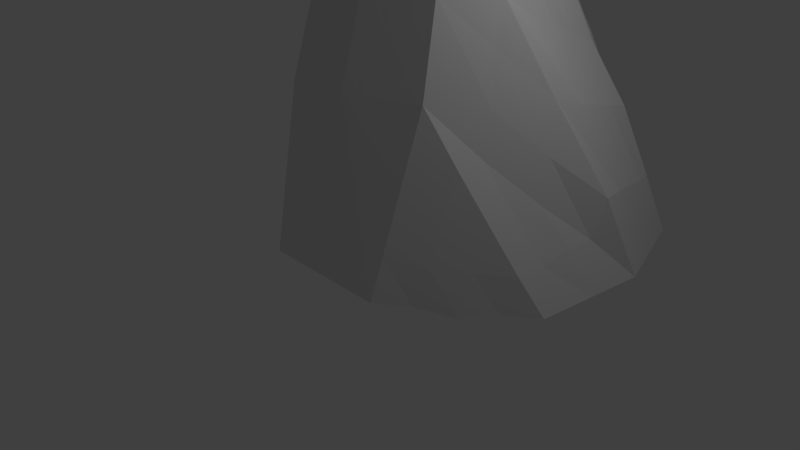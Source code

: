 # Source: rocktest1.blend  (saved by Blender 2.57.1; exported with 4.5.12 LTS)
import bpy
from mathutils import Matrix  # noqa: F401  (used for matrix-valued properties, if any)

bpy.ops.wm.read_factory_settings(use_empty=True)
scene = bpy.context.scene
scene.name = 'Scene'

# ---- collections
col_collection_1 = bpy.data.collections.new('Collection 1'); scene.collection.children.link(col_collection_1)

# ---- materials (node trees are filled in below, after node groups)
mat_material = bpy.data.materials.new('Material')
mat_material.alpha_threshold = 0.0
mat_material.use_transparent_shadow = False
mat_material.roughness = 0.5
mat_material.line_color = (0.0, 0.0, 0.0, 1.0)

# ---- material node trees

# ---- world
world_world = bpy.data.worlds.new('World'); scene.world = world_world
world_world.color = (0.05088, 0.05088, 0.05088)
world_world.use_sun_shadow = False
world_world.sun_shadow_jitter_overblur = 0.0
world_world.cycles.sampling_method = 'MANUAL'
world_world.cycles.sample_map_resolution = 256

# ---- cameras
cam_camera = bpy.data.cameras.new('Camera')
cam_camera.clip_end = 100.0
cam_camera.lens = 35.0
cam_camera.ortho_scale = 7.314
cam_camera.dof.focus_distance = 0.0
cam_camera.dof.aperture_fstop = 128.0

# ---- lights
light_lamp = bpy.data.lights.new('Lamp', 'POINT')
light_lamp.transmission_factor = 0.0
light_lamp.cutoff_distance = 30.0
light_lamp.energy = 100.0
light_lamp.shadow_buffer_clip_start = 1.001
light_lamp.shadow_soft_size = 1.0
light_lamp.shadow_maximum_resolution = 0.006
light_lamp.use_absolute_resolution = True
light_lamp.cycles.use_multiple_importance_sampling = False

# ---- meshes
me_cube = bpy.data.meshes.new('Cube')
me_cube.from_pydata([(2.717, 0.3827, -0.07458), (1.0, -1.0, 0.0), (-1.0, -1.0, 0.0), (-2.0, 0.0, 0.0), (3.0, 2.0, 0.0), (1.082, 0.3669, 4.932), (-1.046, 0.4161, 4.836), (-3.0, 2.0, 0.0), (1.256, -0.3149, 2.534), (-1.222, -0.3547, 2.376), (-5.364e-07, 0.2553, 4.932), (-2.682e-07, -0.5175, 2.466), (-0.04341, 1.86, 4.715), (-2.674, 3.426, 0.06086), (-1.171, 2.288, 4.207), (1.218, 2.334, 3.839), (2.587, 3.426, 0.06086), (0.8333, 3.779, 2.545), (0.1841, 4.958, 1.52), (1.229, 4.68, 0.03962), (-0.9225, 3.842, 2.559), (-1.834, 4.529, 0.03962), (-0.401, 4.9, 0.06877), (0.665, 5.18, 0.06877), (-0.132, 5.317, 0.5722), (1.916, -0.3129, -0.1335), (0.3584, 0.1913, -0.03729), (2.858, 1.191, -0.03729), (-1.5, -0.5, 0.0), (-2.5, 1.0, 0.0), (2.052, 1.183, 2.466), (0.0, 2.0, 0.0), (-2.057, 1.238, 2.427), (1.128, -0.6574, 1.267), (1.128, 0.02601, 3.733), (-1.111, -0.6773, 1.188), (-1.111, 0.006113, 3.654), (0.5, 0.3111, 4.932), (-0.5, 0.3111, 4.932), (2.045, 0.02971, 1.133), (2.238, 0.8384, 1.171), (-4.023e-07, -0.1311, 3.699), (0.6281, -0.4162, 2.5), (-0.6109, -0.4361, 2.421), (-2.168, 0.8772, 1.149), (-1.611, -0.1773, 1.188), (-0.0217, 1.058, 4.734), (-0.6072, 2.074, 4.461), (-1.086, 1.327, 4.659), (1.154, 1.354, 4.319), (0.6319, 2.1, 4.299), (-1.992, 2.857, 2.045), (-2.837, 2.713, 0.03043), (-0.04341, 3.426, 0.06086), (2.793, 2.713, 0.03043), (2.018, 2.876, 1.983), (-0.003776, 2.318, 4.219), (1.853, 3.59, 1.235), (-0.1199, 3.044, 3.505), (1.07, 3.06, 3.125), (0.5087, 4.317, 2.032), (-0.3692, 4.4, 2.039), (-1.047, 3.013, 3.472), (1.908, 4.053, 0.05024), (0.7064, 4.847, 0.7796), (-2.289, 3.978, 0.05024), (-0.3383, 4.604, 0.03962), (-1.414, 4.237, 1.299), (-1.153, 4.714, 0.05419), (0.132, 5.04, 0.06877), (0.9469, 4.93, 0.05419), (0.2665, 5.329, 0.3205), (0.02606, 5.189, 1.046), (-0.2665, 5.196, 0.3205), (-0.5272, 4.631, 1.566), (-1.019, 4.923, 0.3059), (0.0, -1.0, 0.0), (-0.5, -0.7587, 1.233), (0.5, -0.7587, 1.233), (0.1792, 1.096, -0.01864), (0.5641, -0.05254, 3.716), (-0.5554, -0.06248, 3.676), (-0.5536, 1.193, 4.785), (0.5056, 1.202, 4.594), (-2.088, 2.075, 2.217), (-0.0217, 2.713, 0.03043), (2.105, 2.029, 2.208), (-0.269, 3.768, 2.663), (1.21, 4.174, 1.008), (-0.1908, 4.015, 0.05024), (-1.737, 3.496, 1.672), (-0.1031, 4.822, 0.05419), (0.4865, 5.088, 0.5501), (0.1792, -0.4043, -0.01864), (2.288, 0.03701, -0.05593), (1.429, -0.6543, -0.01864), (1.538, 0.287, -0.05593), (-0.8208, 0.09567, -0.01864), (2.788, 0.787, -0.05593), (2.929, 1.596, -0.01864), (-1.25, -0.75, 0.0), (-1.75, -0.25, 0.0), (-2.25, 0.5, 0.0), (-2.75, 1.5, 0.0), (2.692, 1.59, 1.199), (1.5, 0.7752, 3.699), (1.5, 2.0, 0.0), (-1.5, 2.0, 0.0), (-1.557, 0.8297, 3.66), (-2.557, 1.646, 1.194), (1.064, -0.8287, 0.6335), (1.192, -0.4862, 1.9), (1.064, 0.1964, 4.333), (1.192, -0.1444, 3.133), (-1.055, -0.8387, 0.5939), (-1.166, -0.516, 1.782), (-1.055, 0.1865, 4.293), (-1.166, -0.1743, 3.015), (0.8323, 0.339, 4.932), (0.25, 0.2832, 4.932), (-0.7961, 0.3882, 4.836), (-0.25, 0.2832, 4.932), (2.41, 0.2041, 0.4813), (1.679, -0.1447, 1.786), (2.616, 1.421, 0.6335), (1.75, 0.2596, 1.804), (-4.694e-07, 0.06212, 4.316), (-3.353e-07, -0.3243, 3.083), (0.9422, -0.3655, 2.517), (0.3141, -0.4668, 2.483), (-0.9163, -0.3954, 2.398), (-0.3054, -0.4768, 2.443), (-2.555, 1.411, 0.5939), (-1.724, 0.2885, 1.743), (-1.805, -0.08866, 0.5939), (-1.416, -0.266, 1.782), (-0.01085, 0.6565, 4.833), (-0.03256, 1.459, 4.814), (-0.3253, 1.967, 4.588), (-0.8892, 2.181, 4.334), (-1.043, 0.8471, 4.706), (-1.128, 1.808, 4.433), (1.016, 0.857, 4.692), (1.202, 1.844, 4.079), (0.2339, 1.977, 4.574), (0.941, 2.217, 3.98), (-2.367, 3.142, 1.053), (-1.616, 2.573, 3.215), (-2.918, 2.357, 0.01521), (-2.755, 3.07, 0.04564), (-1.359, 3.426, 0.06086), (1.272, 3.426, 0.06086), (2.897, 2.357, 0.01521), (2.69, 3.07, 0.04564), (1.567, 2.609, 2.861), (2.349, 3.139, 0.9714), (-0.563, 2.309, 4.233), (0.6591, 2.324, 3.853), (2.151, 3.503, 0.6484), (1.274, 3.679, 1.891), (-0.621, 2.671, 3.876), (0.3322, 3.406, 2.916), (1.16, 2.697, 3.482), (1.012, 3.423, 2.768), (0.671, 4.048, 2.289), (0.3464, 4.689, 1.776), (-0.09258, 4.679, 1.779), (-0.6459, 4.121, 2.299), (-1.109, 2.651, 3.839), (-0.9847, 3.376, 3.105), (2.247, 3.74, 0.05555), (1.568, 4.367, 0.04493), (0.4452, 4.994, 1.15), (0.9676, 4.804, 0.4096), (-2.482, 3.702, 0.05555), (-2.097, 4.253, 0.04493), (0.4452, 4.642, 0.03962), (-1.122, 4.567, 0.03962), (-1.168, 4.039, 1.929), (-1.66, 4.331, 0.6695), (-1.529, 4.622, 0.04691), (-0.7771, 4.807, 0.06148), (-0.1345, 4.97, 0.06877), (0.3985, 5.11, 0.06877), (1.088, 4.805, 0.04691), (0.8059, 5.055, 0.06148), (0.4658, 5.295, 0.1946), (0.06729, 5.363, 0.4463), (0.1051, 5.073, 1.283), (-0.05295, 5.304, 0.8091), (-0.3337, 5.092, 0.1946), (-0.1992, 5.213, 0.4463), (-0.7249, 4.236, 2.062), (-0.3296, 5.025, 1.069), (-1.462, 4.726, 0.1728), (-0.5753, 5.208, 0.4391), (0.5, -1.0, 0.0), (-0.5, -1.0, 0.0), (-0.75, -0.8794, 0.6165), (-0.25, -0.6381, 1.85), (0.75, -0.8794, 0.6165), (0.25, -0.6381, 1.85), (0.2688, 0.6435, -0.02797), (1.519, 1.144, -0.02797), (0.08959, 1.548, -0.009322), (-1.16, 1.048, -0.009322), (2.115, 0.434, 1.152), (2.481, 0.6084, 0.5), (2.545, 1.017, 0.6149), (1.564, 0.6047, 3.1), (1.686, 0.4301, 2.404), (2.174, 1.009, 1.77), (1.551, -0.4872, 0.5186), (1.981, -0.1416, 0.5), (1.615, -0.316, 1.152), (0.532, 0.1293, 4.324), (0.8461, -0.01327, 3.724), (0.5961, -0.2344, 3.108), (0.282, -0.09181, 3.708), (-0.5277, 0.1243, 4.304), (-0.2777, -0.09678, 3.688), (-0.5832, -0.2493, 3.049), (-0.8332, -0.02819, 3.665), (-1.918, 0.3772, 1.149), (-2.305, 0.9113, 0.5939), (-2.055, 0.4113, 0.5939), (-1.305, -0.5887, 0.5939), (-1.361, -0.4273, 1.188), (-1.555, -0.3387, 0.5939), (-1.668, 0.4689, 2.382), (-1.613, 0.6493, 3.021), (-2.113, 1.058, 1.788), (-0.2877, 1.125, 4.671), (-0.5268, 0.7518, 4.77), (-0.8196, 1.26, 4.722), (-0.5804, 1.633, 4.623), (0.89, 1.281, 4.389), (0.5028, 0.7568, 4.763), (0.2419, 1.13, 4.664), (0.5083, 1.648, 4.603), (-1.65, 1.728, 3.329), (-2.107, 1.656, 2.322), (-2.468, 2.367, 1.143), (-2.011, 2.439, 2.15), (-1.429, 2.713, 0.03043), (-0.01085, 2.357, 0.01521), (1.386, 2.713, 0.03043), (-0.03256, 3.07, 0.04564), (2.545, 2.37, 1.102), (2.149, 1.606, 2.32), (1.594, 1.695, 3.213), (2.062, 2.452, 2.095), (1.911, 3.227, 1.593), (1.453, 3.323, 2.113), (1.509, 2.972, 2.504), (0.5601, 3.061, 3.179), (-0.06186, 2.681, 3.862), (0.6181, 2.698, 3.536), (-0.04806, 2.084, 4.447), (0.35, 2.207, 4.172), (-0.281, 2.202, 4.36), (0.1198, 4.094, 2.348), (-0.219, 3.349, 3.153), (-0.6579, 3.339, 3.157), (-0.3191, 4.084, 2.351), (1.56, 4.188, 0.5123), (1.461, 3.882, 1.139), (0.8585, 4.251, 1.537), (0.9573, 4.556, 0.9105), (-1.24, 3.996, 0.05024), (-0.1171, 3.721, 0.05555), (0.8585, 4.034, 0.05024), (-0.2645, 4.31, 0.04493), (-1.357, 3.357, 2.483), (-1.864, 3.176, 1.858), (-1.979, 3.737, 0.8611), (-1.541, 3.918, 1.486), (-0.6281, 4.768, 0.05419), (-0.2207, 4.713, 0.04691), (0.4219, 4.876, 0.05419), (0.01443, 4.931, 0.06148), (0.7167, 5.049, 0.3021), (0.5964, 4.968, 0.6648), (0.2563, 5.127, 0.798), (0.3765, 5.209, 0.4353), (-0.06724, 5.074, 0.1946), (2.444e-05, 5.179, 0.3205), (0.1993, 5.225, 0.1946), (-1.086, 4.819, 0.1801), (-0.6425, 5.104, 0.3132), (-0.7098, 4.999, 0.1873), (-0.9706, 4.434, 1.432), (-0.7729, 4.828, 0.9357), (-1.216, 4.528, 0.8026), (-0.1716, 4.794, 1.543), (-0.2506, 4.91, 1.306), (-0.4482, 4.515, 1.802), (0.25, -0.8794, 0.6165), (-1.788e-07, -0.7587, 1.233), (-0.25, -0.8794, 0.6165), (0.08959, -0.7022, -0.009322), (1.019, -0.3565, -0.02797), (0.2688, -0.1065, -0.02797), (-0.6604, -0.4522, -0.009322), (0.8141, -0.7081, 1.25), (0.8781, -0.5368, 1.883), (0.5641, -0.5875, 1.866), (-0.8054, -0.718, 1.21), (-0.5554, -0.5974, 1.827), (-0.8609, -0.5567, 1.804), (1.528, 0.7153, -0.04195), (1.509, 1.572, -0.01398), (-0.9906, 0.5718, -0.01398), (-1.33, 1.524, -0.004661), (0.798, 0.1629, 4.328), (0.8941, -0.1894, 3.121), (0.266, 0.0957, 4.32), (0.298, -0.2793, 3.095), (-0.2639, 0.09322, 4.31), (-0.2916, -0.2868, 3.066), (-0.7916, 0.1554, 4.299), (-0.8747, -0.2118, 3.032), (-0.2688, 0.7042, 4.801), (-0.7848, 0.7995, 4.738), (-0.3065, 1.546, 4.718), (-0.8544, 1.72, 4.528), (0.7596, 0.8069, 4.728), (0.246, 0.7066, 4.798), (0.9314, 1.749, 4.184), (0.2379, 1.553, 4.708), (-1.638, 1.279, 3.495), (-2.519, 1.979, 1.188), (-1.662, 2.178, 3.342), (-2.418, 2.754, 1.098), (-1.465, 2.357, 0.01521), (1.443, 2.357, 0.01521), (-1.394, 3.07, 0.04564), (1.329, 3.07, 0.04564), (2.619, 1.98, 1.15), (1.607, 1.238, 3.389), (2.474, 2.749, 1.02), (1.58, 2.152, 3.037), (0.226, 3.801, 2.632), (-0.6639, 3.0, 3.496), (0.01362, 4.386, 2.064), (-0.6519, 3.781, 2.639), (1.855, 3.805, 0.5804), (1.067, 3.959, 1.697), (1.265, 4.49, 0.4442), (0.6518, 4.531, 1.343), (-1.299, 3.711, 0.05555), (1.065, 3.73, 0.05555), (-1.181, 4.281, 0.04493), (0.6518, 4.338, 0.04493), (-1.521, 2.914, 2.938), (-2.208, 3.439, 0.957), (-1.263, 3.698, 2.206), (-1.819, 4.034, 0.7653), (-0.8749, 4.667, 0.04691), (0.4335, 4.759, 0.04691), (-0.3813, 4.869, 0.06148), (0.4102, 4.993, 0.06148), (0.8421, 4.927, 0.3559), (0.3507, 5.112, 0.9738), (0.5912, 5.172, 0.2484), (0.1618, 5.245, 0.6222), (0.7594, -0.6782, -0.01398), (1.278, -0.03474, -0.04195), (-0.5802, -0.7261, -0.004661), (-0.7406, -0.1782, -0.01398)], [], [(98, 0, 96, 310), (27, 98, 310, 203), (310, 96, 26, 202), (203, 310, 202, 79), (99, 27, 203, 311), (4, 99, 311, 106), (311, 203, 79, 204), (106, 311, 204, 31), (202, 26, 97, 312), (79, 202, 312, 205), (312, 97, 3, 102), (205, 312, 102, 29), (204, 79, 205, 313), (31, 204, 313, 107), (313, 205, 29, 103), (107, 313, 103, 7), (206, 40, 125), (125, 123, 206), (39, 206, 123), (123, 125, 8), (206, 39, 207), (207, 208, 206), (40, 206, 208), (208, 207, 27), (99, 4, 124), (124, 208, 99), (27, 99, 208), (208, 124, 40), (98, 27, 207), (207, 122, 98), (0, 98, 122), (122, 207, 39), (209, 30, 105), (105, 112, 209), (34, 209, 112), (112, 105, 5), (209, 34, 210), (210, 211, 209), (30, 209, 211), (211, 210, 40), (124, 4, 104), (104, 211, 124), (40, 124, 211), (211, 104, 30), (125, 40, 210), (210, 113, 125), (8, 125, 113), (113, 210, 34), (212, 33, 110), (110, 95, 212), (25, 212, 95), (95, 110, 1), (212, 25, 213), (213, 214, 212), (33, 212, 214), (214, 213, 39), (123, 8, 111), (111, 214, 123), (39, 123, 214), (214, 111, 33), (122, 39, 213), (213, 94, 122), (0, 122, 94), (94, 213, 25), (112, 5, 118, 314), (34, 112, 314, 216), (314, 118, 37, 215), (216, 314, 215, 80), (113, 34, 216, 315), (8, 113, 315, 128), (315, 216, 80, 217), (128, 315, 217, 42), (215, 37, 119, 316), (80, 215, 316, 218), (316, 119, 10, 126), (218, 316, 126, 41), (217, 80, 218, 317), (42, 217, 317, 129), (317, 218, 41, 127), (129, 317, 127, 11), (126, 10, 121, 318), (41, 126, 318, 220), (318, 121, 38, 219), (220, 318, 219, 81), (127, 41, 220, 319), (11, 127, 319, 131), (319, 220, 81, 221), (131, 319, 221, 43), (219, 38, 120, 320), (81, 219, 320, 222), (320, 120, 6, 116), (222, 320, 116, 36), (221, 81, 222, 321), (43, 221, 321, 130), (321, 222, 36, 117), (130, 321, 117, 9), (223, 45, 135), (135, 133, 223), (44, 223, 133), (133, 135, 9), (223, 44, 224), (224, 225, 223), (45, 223, 225), (225, 224, 29), (102, 3, 134), (134, 225, 102), (29, 102, 225), (225, 134, 45), (103, 29, 224), (224, 132, 103), (7, 103, 132), (132, 224, 44), (226, 28, 100), (100, 114, 226), (35, 226, 114), (114, 100, 2), (226, 35, 227), (227, 228, 226), (28, 226, 228), (228, 227, 45), (134, 3, 101), (101, 228, 134), (45, 134, 228), (228, 101, 28), (135, 45, 227), (227, 115, 135), (9, 135, 115), (115, 227, 35), (229, 44, 133), (133, 117, 229), (36, 229, 117), (117, 133, 9), (229, 36, 230), (230, 231, 229), (44, 229, 231), (231, 230, 32), (109, 7, 132), (132, 231, 109), (32, 109, 231), (231, 132, 44), (108, 32, 230), (230, 116, 108), (6, 108, 116), (116, 230, 36), (121, 10, 136, 322), (38, 121, 322, 233), (322, 136, 46, 232), (233, 322, 232, 82), (120, 38, 233, 323), (6, 120, 323, 140), (323, 233, 82, 234), (140, 323, 234, 48), (232, 46, 137, 324), (82, 232, 324, 235), (324, 137, 12, 138), (235, 324, 138, 47), (234, 82, 235, 325), (48, 234, 325, 141), (325, 235, 47, 139), (141, 325, 139, 14), (118, 5, 142, 326), (37, 118, 326, 237), (326, 142, 49, 236), (237, 326, 236, 83), (119, 37, 237, 327), (10, 119, 327, 136), (327, 237, 83, 238), (136, 327, 238, 46), (236, 49, 143, 328), (83, 236, 328, 239), (328, 143, 15, 145), (239, 328, 145, 50), (238, 83, 239, 329), (46, 238, 329, 137), (329, 239, 50, 144), (137, 329, 144, 12), (108, 6, 140, 330), (32, 108, 330, 241), (330, 140, 48, 240), (241, 330, 240, 84), (109, 32, 241, 331), (7, 109, 331, 148), (331, 241, 84, 242), (148, 331, 242, 52), (240, 48, 141, 332), (84, 240, 332, 243), (332, 141, 14, 147), (243, 332, 147, 51), (242, 84, 243, 333), (52, 242, 333, 149), (333, 243, 51, 146), (149, 333, 146, 13), (107, 7, 148, 334), (31, 107, 334, 245), (334, 148, 52, 244), (245, 334, 244, 85), (106, 31, 245, 335), (4, 106, 335, 152), (335, 245, 85, 246), (152, 335, 246, 54), (244, 52, 149, 336), (85, 244, 336, 247), (336, 149, 13, 150), (247, 336, 150, 53), (246, 85, 247, 337), (54, 246, 337, 153), (337, 247, 53, 151), (153, 337, 151, 16), (104, 4, 152, 338), (30, 104, 338, 249), (338, 152, 54, 248), (249, 338, 248, 86), (105, 30, 249, 339), (5, 105, 339, 142), (339, 249, 86, 250), (142, 339, 250, 49), (248, 54, 153, 340), (86, 248, 340, 251), (340, 153, 16, 155), (251, 340, 155, 55), (250, 86, 251, 341), (49, 250, 341, 143), (341, 251, 55, 154), (143, 341, 154, 15), (252, 55, 155), (155, 158, 252), (57, 252, 158), (158, 155, 16), (252, 57, 253), (253, 254, 252), (55, 252, 254), (254, 253, 59), (162, 15, 154), (154, 254, 162), (59, 162, 254), (254, 154, 55), (163, 59, 253), (253, 159, 163), (17, 163, 159), (159, 253, 57), (255, 59, 163), (163, 161, 255), (58, 255, 161), (161, 163, 17), (255, 58, 256), (256, 257, 255), (59, 255, 257), (257, 256, 56), (157, 15, 162), (162, 257, 157), (56, 157, 257), (257, 162, 59), (156, 56, 256), (256, 160, 156), (14, 156, 160), (160, 256, 58), (258, 47, 138), (138, 144, 258), (50, 258, 144), (144, 138, 12), (258, 50, 259), (259, 260, 258), (47, 258, 260), (260, 259, 56), (156, 14, 139), (139, 260, 156), (56, 156, 260), (260, 139, 47), (157, 56, 259), (259, 145, 157), (15, 157, 145), (145, 259, 50), (161, 17, 164, 342), (58, 161, 342, 262), (342, 164, 60, 261), (262, 342, 261, 87), (160, 58, 262, 343), (14, 160, 343, 168), (343, 262, 87, 263), (168, 343, 263, 62), (261, 60, 165, 344), (87, 261, 344, 264), (344, 165, 18, 166), (264, 344, 166, 61), (263, 87, 264, 345), (62, 263, 345, 169), (345, 264, 61, 167), (169, 345, 167, 20), (158, 16, 170, 346), (57, 158, 346, 266), (346, 170, 63, 265), (266, 346, 265, 88), (159, 57, 266, 347), (17, 159, 347, 164), (347, 266, 88, 267), (164, 347, 267, 60), (265, 63, 171, 348), (88, 265, 348, 268), (348, 171, 19, 173), (268, 348, 173, 64), (267, 88, 268, 349), (60, 267, 349, 165), (349, 268, 64, 172), (165, 349, 172, 18), (150, 13, 174, 350), (53, 150, 350, 270), (350, 174, 65, 269), (270, 350, 269, 89), (151, 53, 270, 351), (16, 151, 351, 170), (351, 270, 89, 271), (170, 351, 271, 63), (269, 65, 175, 352), (89, 269, 352, 272), (352, 175, 21, 177), (272, 352, 177, 66), (271, 89, 272, 353), (63, 271, 353, 171), (353, 272, 66, 176), (171, 353, 176, 19), (147, 14, 168, 354), (51, 147, 354, 274), (354, 168, 62, 273), (274, 354, 273, 90), (146, 51, 274, 355), (13, 146, 355, 174), (355, 274, 90, 275), (174, 355, 275, 65), (273, 62, 169, 356), (90, 273, 356, 276), (356, 169, 20, 178), (276, 356, 178, 67), (275, 90, 276, 357), (65, 275, 357, 175), (357, 276, 67, 179), (175, 357, 179, 21), (177, 21, 180, 358), (66, 177, 358, 278), (358, 180, 68, 277), (278, 358, 277, 91), (176, 66, 278, 359), (19, 176, 359, 184), (359, 278, 91, 279), (184, 359, 279, 70), (277, 68, 181, 360), (91, 277, 360, 280), (360, 181, 22, 182), (280, 360, 182, 69), (279, 91, 280, 361), (70, 279, 361, 185), (361, 280, 69, 183), (185, 361, 183, 23), (173, 19, 184, 362), (64, 173, 362, 282), (362, 184, 70, 281), (282, 362, 281, 92), (172, 64, 282, 363), (18, 172, 363, 188), (363, 282, 92, 283), (188, 363, 283, 72), (281, 70, 185, 364), (92, 281, 364, 284), (364, 185, 23, 186), (284, 364, 186, 71), (283, 92, 284, 365), (72, 283, 365, 189), (365, 284, 71, 187), (189, 365, 187, 24), (285, 69, 182), (182, 190, 285), (73, 285, 190), (190, 182, 22), (285, 73, 286), (286, 287, 285), (69, 285, 287), (287, 286, 71), (186, 23, 183), (183, 287, 186), (71, 186, 287), (287, 183, 69), (187, 71, 286), (286, 191, 187), (24, 187, 191), (191, 286, 73), (288, 68, 180), (180, 194, 288), (75, 288, 194), (194, 180, 21), (288, 75, 289), (289, 290, 288), (68, 288, 290), (290, 289, 73), (190, 22, 181), (181, 290, 190), (73, 190, 290), (290, 181, 68), (191, 73, 289), (289, 195, 191), (24, 191, 195), (195, 289, 75), (291, 67, 178), (178, 192, 291), (74, 291, 192), (192, 178, 20), (291, 74, 292), (292, 293, 291), (67, 291, 293), (293, 292, 75), (194, 21, 179), (179, 293, 194), (75, 194, 293), (293, 179, 67), (195, 75, 292), (292, 193, 195), (24, 195, 193), (193, 292, 74), (294, 61, 166), (166, 188, 294), (72, 294, 188), (188, 166, 18), (294, 72, 295), (295, 296, 294), (61, 294, 296), (296, 295, 74), (192, 20, 167), (167, 296, 192), (74, 192, 296), (296, 167, 61), (193, 74, 295), (295, 189, 193), (24, 193, 189), (189, 295, 72), (297, 76, 196), (196, 200, 297), (78, 297, 200), (200, 196, 1), (297, 78, 298), (298, 299, 297), (76, 297, 299), (299, 298, 77), (198, 2, 197), (197, 299, 198), (77, 198, 299), (299, 197, 76), (199, 77, 298), (298, 201, 199), (11, 199, 201), (201, 298, 78), (95, 1, 196, 366), (25, 95, 366, 301), (366, 196, 76, 300), (301, 366, 300, 93), (94, 25, 301, 367), (0, 94, 367, 96), (367, 301, 93, 302), (96, 367, 302, 26), (300, 76, 197, 368), (93, 300, 368, 303), (368, 197, 2, 100), (303, 368, 100, 28), (302, 93, 303, 369), (26, 302, 369, 97), (369, 303, 28, 101), (97, 369, 101, 3), (304, 78, 200), (200, 110, 304), (33, 304, 110), (110, 200, 1), (304, 33, 305), (305, 306, 304), (78, 304, 306), (306, 305, 42), (129, 11, 201), (201, 306, 129), (42, 129, 306), (306, 201, 78), (128, 42, 305), (305, 111, 128), (8, 128, 111), (111, 305, 33), (307, 35, 114), (114, 198, 307), (77, 307, 198), (198, 114, 2), (307, 77, 308), (308, 309, 307), (35, 307, 309), (309, 308, 43), (130, 9, 115), (115, 309, 130), (43, 130, 309), (309, 115, 35), (131, 43, 308), (308, 199, 131), (11, 131, 199), (199, 308, 77)])
me_cube.materials.append(mat_material)
me_cube.use_remesh_preserve_volume = False
me_cube.use_remesh_preserve_attributes = False
me_cube.use_mirror_vertex_groups = False
me_cube.update()

# ---- objects
ob_cube = bpy.data.objects.new('Cube', me_cube)
ob_lamp = bpy.data.objects.new('Lamp', light_lamp)
ob_camera = bpy.data.objects.new('Camera', cam_camera)

# ---- transforms, parenting, visibility, modifiers, constraints
ob_cube.location = (0.0, 0.0, 0.0)
ob_cube.lock_rotations_4d = False
ob_cube.empty_display_type = 'ARROWS'
ob_cube.lineart.crease_threshold = 0.0
ob_lamp.location = (4.076, 1.005, 5.904)
ob_lamp.rotation_euler = (0.6503, 0.05522, 1.866)
ob_lamp.lock_rotations_4d = False
ob_lamp.empty_display_type = 'ARROWS'
ob_lamp.color = (0.0, 0.0, 0.0, 0.0)
ob_lamp.lineart.crease_threshold = 0.0
ob_camera.location = (7.481, -6.508, 5.344)
ob_camera.rotation_euler = (1.109, 0.01082, 0.8149)
ob_camera.lock_rotations_4d = False
ob_camera.empty_display_type = 'ARROWS'
ob_camera.color = (0.0, 0.0, 0.0, 0.0)
ob_camera.display_type = 'WIRE'
ob_camera.lineart.crease_threshold = 0.0

# ---- collection membership
col_collection_1.objects.link(ob_cube)
col_collection_1.objects.link(ob_lamp)
col_collection_1.objects.link(ob_camera)

# ---- scene / render settings (as saved in the file)
scene.camera = ob_camera
scene.frame_start = 1; scene.frame_end = 250; scene.frame_set(0)
scene.render.engine = 'BLENDER_EEVEE_NEXT'
scene.render.image_settings.color_mode = 'RGB'
scene.render.image_settings.compression = 90
scene.render.resolution_percentage = 50
scene.render.dither_intensity = 0.0
scene.render.bake_margin = 2
scene.render.bake_bias = 0.0
scene.cycles.use_denoising = False
scene.cycles.samples = 10
scene.cycles.sampling_pattern = 'TABULATED_SOBOL'
scene.cycles.light_sampling_threshold = 0.0
scene.cycles.use_adaptive_sampling = False
scene.cycles.use_light_tree = False
scene.cycles.blur_glossy = 0.0
scene.cycles.volume_bounces = 1
scene.cycles.pixel_filter_type = 'GAUSSIAN'
scene.cycles.sample_clamp_indirect = 0.0
scene.view_settings.view_transform = 'Standard'
bpy.context.view_layer.update()
